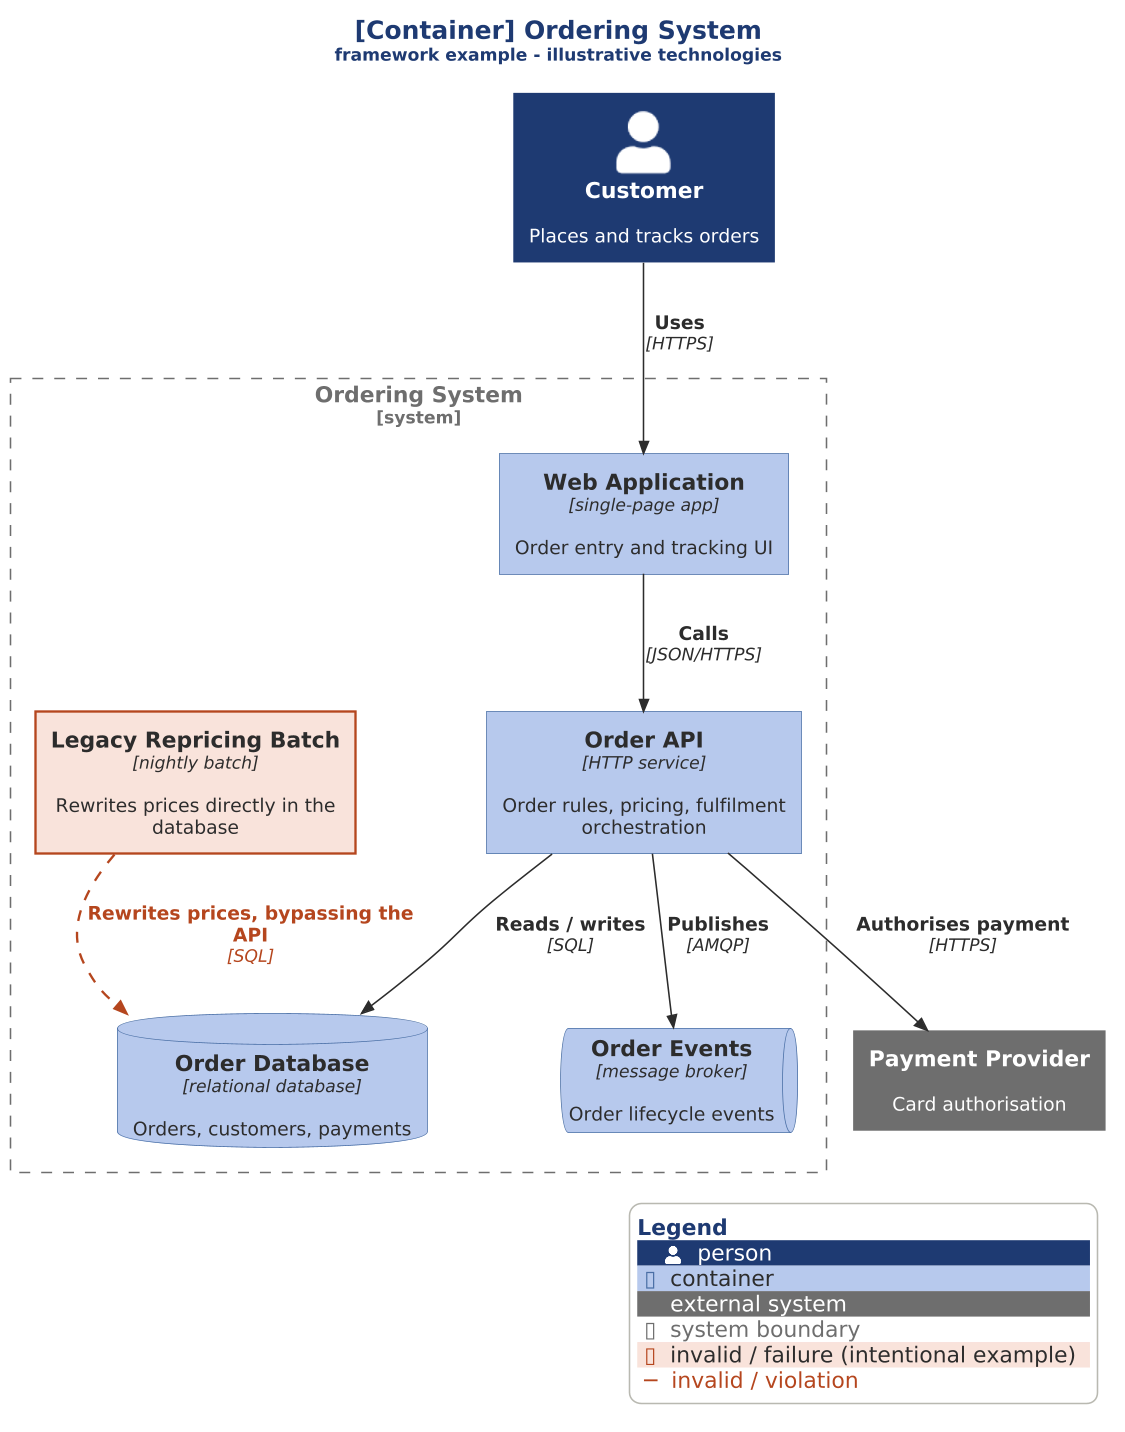

The diagram above was rendered by PlantUML. Its source (embedded in the PNG):
@startuml ordering-containers

skinparam dpi 150




!include c4/container-diagram-style.iuml

C4_TITLE(Ordering System, framework example - illustrative technologies)

Person(customer, "Customer", "Places and tracks orders")
System_Ext(payments, "Payment Provider", "Card authorisation")

System_Boundary(ordering, "Ordering System") {
  Container(web, "Web Application", "single-page app", "Order entry and tracking UI")
  Container(api, "Order API", "HTTP service", "Order rules, pricing, fulfilment orchestration")
  ContainerDb(db, "Order Database", "relational database", "Orders, customers, payments")
  ContainerQueue(events, "Order Events", "message broker", "Order lifecycle events")
  Container(legacy, "Legacy Repricing Batch", "nightly batch", "Rewrites prices directly in the database", $tags="invalid")
}

Rel(customer, web, "Uses", "HTTPS")
Rel(web, api, "Calls", "JSON/HTTPS")
Rel(api, db, "Reads / writes", "SQL")
Rel(api, events, "Publishes", "AMQP")
Rel(api, payments, "Authorises payment", "HTTPS")
Rel(legacy, db, "Rewrites prices, bypassing the API", "SQL", $tags="invalid")

SHOW_LEGEND()
@enduml